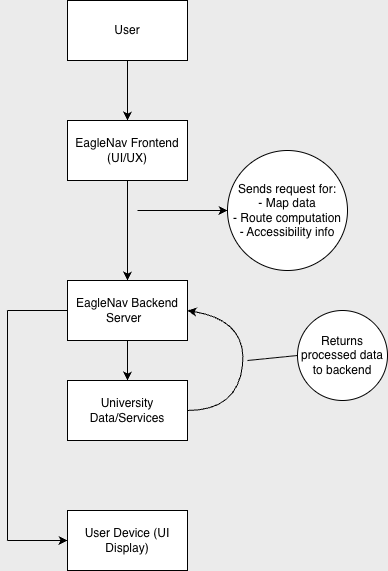

The diagram above was exported from draw.io. Its source (the exported page's mxGraphModel, read from the mxfile embedded in the PNG):
<mxGraphModel dx="933" dy="678" grid="1" gridSize="10" guides="1" tooltips="1" connect="1" arrows="1" fold="1" page="1" pageScale="1" pageWidth="850" pageHeight="1100" background="light-dark(#EBEBEB,#FFFFFF)" math="0" shadow="0">
  <root>
    <mxCell id="0" />
    <mxCell id="1" parent="0" />
    <mxCell id="YZTUYLKJAJJJaqzlM_Qk-14" parent="1" style="rounded=0;whiteSpace=wrap;html=1;fillColor=light-dark(#FFFFFF,#FFFFFF);fontColor=light-dark(#000000,#000000);" value="User" vertex="1">
      <mxGeometry height="60" width="120" x="160" y="380" as="geometry" />
    </mxCell>
    <mxCell id="YZTUYLKJAJJJaqzlM_Qk-19" edge="1" parent="1" style="endArrow=classic;html=1;rounded=0;strokeColor=light-dark(#000000,#000000);" target="YZTUYLKJAJJJaqzlM_Qk-20" value="">
      <mxGeometry height="50" relative="1" width="50" as="geometry">
        <mxPoint x="220" y="440" as="sourcePoint" />
        <mxPoint x="260" y="490" as="targetPoint" />
      </mxGeometry>
    </mxCell>
    <mxCell id="YZTUYLKJAJJJaqzlM_Qk-20" parent="1" style="rounded=0;whiteSpace=wrap;html=1;fontColor=light-dark(#000000,#000000);strokeColor=light-dark(#000000,#FFFFFF);fillColor=light-dark(#FFFFFF,#FFFFFF);" value="EagleNav Frontend (UI/UX)" vertex="1">
      <mxGeometry height="60" width="120" x="160" y="500" as="geometry" />
    </mxCell>
    <mxCell id="YZTUYLKJAJJJaqzlM_Qk-22" parent="1" style="rounded=0;whiteSpace=wrap;html=1;fontColor=light-dark(#000000,#000000);strokeColor=light-dark(#000000,#000000);fillColor=light-dark(#FFFFFF,#FFFFFF);" value="EagleNav Backend Server&amp;nbsp;&amp;nbsp;" vertex="1">
      <mxGeometry height="60" width="120" x="160" y="660" as="geometry" />
    </mxCell>
    <mxCell id="YZTUYLKJAJJJaqzlM_Qk-27" edge="1" parent="1" style="endArrow=classic;html=1;rounded=0;entryX=0;entryY=0.5;entryDx=0;entryDy=0;strokeColor=light-dark(#000000,#000000);" target="YZTUYLKJAJJJaqzlM_Qk-28" value="">
      <mxGeometry height="50" relative="1" width="50" as="geometry">
        <mxPoint x="230" y="590" as="sourcePoint" />
        <mxPoint x="300" y="590" as="targetPoint" />
      </mxGeometry>
    </mxCell>
    <mxCell id="YZTUYLKJAJJJaqzlM_Qk-28" parent="1" style="ellipse;whiteSpace=wrap;html=1;aspect=fixed;fillColor=light-dark(#FFFFFF,#FFFFFF);fontColor=light-dark(#000000,#000000);" value="Sends request for:&lt;div&gt;- Map data&lt;/div&gt;&lt;div&gt;- Route computation&lt;/div&gt;&lt;div&gt;- Accessibility info&lt;/div&gt;" vertex="1">
      <mxGeometry height="120" width="120" x="320" y="530" as="geometry" />
    </mxCell>
    <mxCell id="YZTUYLKJAJJJaqzlM_Qk-29" edge="1" parent="1" source="YZTUYLKJAJJJaqzlM_Qk-22" style="endArrow=classic;html=1;rounded=0;exitX=0.5;exitY=1;exitDx=0;exitDy=0;strokeColor=light-dark(#000000,#000000);" target="YZTUYLKJAJJJaqzlM_Qk-30" value="">
      <mxGeometry height="50" relative="1" width="50" as="geometry">
        <mxPoint x="210" y="750" as="sourcePoint" />
        <mxPoint x="220" y="790" as="targetPoint" />
      </mxGeometry>
    </mxCell>
    <mxCell id="YZTUYLKJAJJJaqzlM_Qk-30" parent="1" style="rounded=0;whiteSpace=wrap;html=1;fontColor=light-dark(#000000,#000000);strokeColor=light-dark(#000000,#FFFFFF);fillColor=light-dark(#FFFFFF,#FFFFFF);" value="University Data/Services" vertex="1">
      <mxGeometry height="60" width="120" x="160" y="760" as="geometry" />
    </mxCell>
    <mxCell id="YZTUYLKJAJJJaqzlM_Qk-32" edge="1" parent="1" source="YZTUYLKJAJJJaqzlM_Qk-30" style="curved=1;endArrow=classic;html=1;rounded=0;exitX=1;exitY=0.5;exitDx=0;exitDy=0;entryX=1;entryY=0.5;entryDx=0;entryDy=0;strokeColor=light-dark(#000000,#000000);" target="YZTUYLKJAJJJaqzlM_Qk-22" value="">
      <mxGeometry height="50" relative="1" width="50" as="geometry">
        <Array as="points">
          <mxPoint x="330" y="790" />
          <mxPoint x="340" y="700" />
        </Array>
        <mxPoint x="300" y="800" as="sourcePoint" />
        <mxPoint x="330" y="740" as="targetPoint" />
      </mxGeometry>
    </mxCell>
    <mxCell id="YZTUYLKJAJJJaqzlM_Qk-33" edge="1" parent="1" style="endArrow=none;html=1;rounded=0;entryX=0;entryY=0.5;entryDx=0;entryDy=0;strokeColor=light-dark(#000000,#000000);" target="YZTUYLKJAJJJaqzlM_Qk-34" value="">
      <mxGeometry height="50" relative="1" width="50" as="geometry">
        <mxPoint x="340" y="740" as="sourcePoint" />
        <mxPoint x="390" y="730" as="targetPoint" />
      </mxGeometry>
    </mxCell>
    <mxCell id="YZTUYLKJAJJJaqzlM_Qk-34" parent="1" style="ellipse;whiteSpace=wrap;html=1;aspect=fixed;fontColor=light-dark(#000000,#000000);fillColor=light-dark(#FFFFFF,#FFFFFF);" value="Returns processed data to backend" vertex="1">
      <mxGeometry height="90" width="90" x="390" y="690" as="geometry" />
    </mxCell>
    <mxCell id="YZTUYLKJAJJJaqzlM_Qk-36" parent="1" style="rounded=0;whiteSpace=wrap;html=1;fillColor=light-dark(#FFFFFF,#FFFFFF);fontColor=light-dark(#000000,#000000);" value="User Device (UI Display)" vertex="1">
      <mxGeometry height="60" width="120" x="160" y="890" as="geometry" />
    </mxCell>
    <mxCell id="YZTUYLKJAJJJaqzlM_Qk-37" edge="1" parent="1" source="YZTUYLKJAJJJaqzlM_Qk-20" style="endArrow=classic;html=1;rounded=0;exitX=0.5;exitY=1;exitDx=0;exitDy=0;entryX=0.5;entryY=0;entryDx=0;entryDy=0;strokeColor=light-dark(#000000,#000000);" target="YZTUYLKJAJJJaqzlM_Qk-22" value="">
      <mxGeometry height="50" relative="1" width="50" as="geometry">
        <mxPoint x="320" y="700" as="sourcePoint" />
        <mxPoint x="370" y="650" as="targetPoint" />
      </mxGeometry>
    </mxCell>
    <mxCell id="YZTUYLKJAJJJaqzlM_Qk-38" edge="1" parent="1" style="endArrow=none;html=1;rounded=0;entryX=0;entryY=0.5;entryDx=0;entryDy=0;strokeColor=light-dark(#000000,#000000);" target="YZTUYLKJAJJJaqzlM_Qk-22" value="">
      <mxGeometry height="50" relative="1" width="50" as="geometry">
        <mxPoint x="100" y="690" as="sourcePoint" />
        <mxPoint x="340" y="750" as="targetPoint" />
      </mxGeometry>
    </mxCell>
    <mxCell id="YZTUYLKJAJJJaqzlM_Qk-39" edge="1" parent="1" style="endArrow=none;html=1;rounded=0;strokeColor=light-dark(#000000,#000000);" value="">
      <mxGeometry height="50" relative="1" width="50" as="geometry">
        <mxPoint x="100" y="920" as="sourcePoint" />
        <mxPoint x="100" y="690" as="targetPoint" />
      </mxGeometry>
    </mxCell>
    <mxCell id="YZTUYLKJAJJJaqzlM_Qk-40" edge="1" parent="1" style="endArrow=classic;html=1;rounded=0;strokeColor=light-dark(#000000,#000000);entryX=0;entryY=0.5;entryDx=0;entryDy=0;" target="YZTUYLKJAJJJaqzlM_Qk-36" value="">
      <mxGeometry height="50" relative="1" width="50" as="geometry">
        <mxPoint x="100" y="920" as="sourcePoint" />
        <mxPoint x="140" y="920" as="targetPoint" />
      </mxGeometry>
    </mxCell>
  </root>
</mxGraphModel>